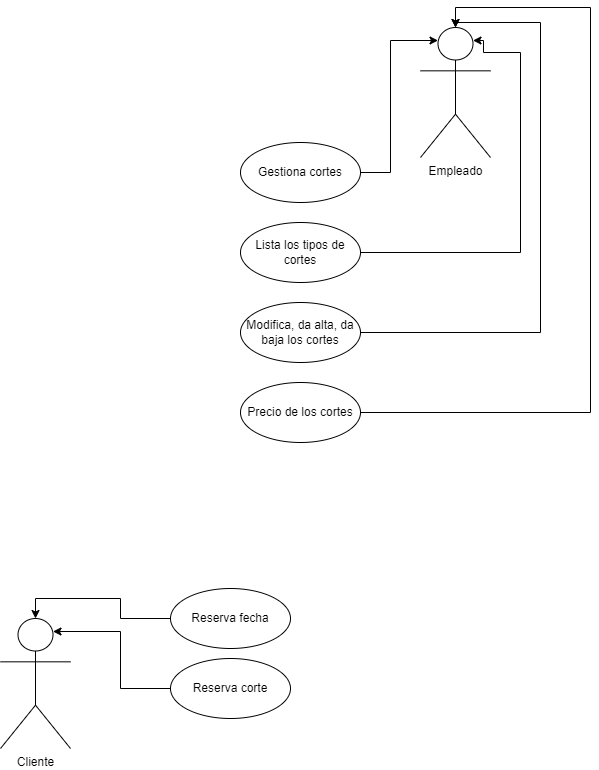

The diagram above was exported from draw.io. Its source (the exported page's mxGraphModel, read from the mxfile embedded in the PNG):
<mxGraphModel dx="1434" dy="764" grid="0" gridSize="10" guides="1" tooltips="1" connect="1" arrows="1" fold="1" page="1" pageScale="1" pageWidth="827" pageHeight="1169" background="#FFFFFF" math="0" shadow="0">
  <root>
    <mxCell id="0" />
    <mxCell id="1" parent="0" />
    <mxCell id="uMoJW4zL4gfYI3KWXT9V-1" value="Cliente" style="shape=umlActor;verticalLabelPosition=bottom;verticalAlign=top;html=1;outlineConnect=0;" parent="1" vertex="1">
      <mxGeometry x="70" y="706" width="70" height="130" as="geometry" />
    </mxCell>
    <mxCell id="uMoJW4zL4gfYI3KWXT9V-2" value="Empleado" style="shape=umlActor;verticalLabelPosition=bottom;verticalAlign=top;html=1;outlineConnect=0;" parent="1" vertex="1">
      <mxGeometry x="490" y="115" width="70" height="130" as="geometry" />
    </mxCell>
    <mxCell id="uMoJW4zL4gfYI3KWXT9V-11" style="edgeStyle=orthogonalEdgeStyle;rounded=0;orthogonalLoop=1;jettySize=auto;html=1;exitX=0;exitY=0.5;exitDx=0;exitDy=0;entryX=0.5;entryY=0;entryDx=0;entryDy=0;entryPerimeter=0;" parent="1" source="uMoJW4zL4gfYI3KWXT9V-3" target="uMoJW4zL4gfYI3KWXT9V-1" edge="1">
      <mxGeometry relative="1" as="geometry" />
    </mxCell>
    <mxCell id="uMoJW4zL4gfYI3KWXT9V-3" value="Reserva fecha" style="ellipse;whiteSpace=wrap;html=1;" parent="1" vertex="1">
      <mxGeometry x="240" y="676" width="120" height="60" as="geometry" />
    </mxCell>
    <mxCell id="uMoJW4zL4gfYI3KWXT9V-10" style="edgeStyle=orthogonalEdgeStyle;rounded=0;orthogonalLoop=1;jettySize=auto;html=1;exitX=0;exitY=0.5;exitDx=0;exitDy=0;entryX=0.75;entryY=0.1;entryDx=0;entryDy=0;entryPerimeter=0;" parent="1" source="uMoJW4zL4gfYI3KWXT9V-5" target="uMoJW4zL4gfYI3KWXT9V-1" edge="1">
      <mxGeometry relative="1" as="geometry" />
    </mxCell>
    <mxCell id="uMoJW4zL4gfYI3KWXT9V-5" value="Reserva corte" style="ellipse;whiteSpace=wrap;html=1;" parent="1" vertex="1">
      <mxGeometry x="240" y="746" width="120" height="60" as="geometry" />
    </mxCell>
    <mxCell id="uMoJW4zL4gfYI3KWXT9V-9" style="edgeStyle=orthogonalEdgeStyle;rounded=0;orthogonalLoop=1;jettySize=auto;html=1;exitX=1;exitY=0.5;exitDx=0;exitDy=0;entryX=0.25;entryY=0.1;entryDx=0;entryDy=0;entryPerimeter=0;" parent="1" source="uMoJW4zL4gfYI3KWXT9V-6" target="uMoJW4zL4gfYI3KWXT9V-2" edge="1">
      <mxGeometry relative="1" as="geometry" />
    </mxCell>
    <mxCell id="uMoJW4zL4gfYI3KWXT9V-6" value="Gestiona cortes" style="ellipse;whiteSpace=wrap;html=1;" parent="1" vertex="1">
      <mxGeometry x="310" y="230" width="120" height="60" as="geometry" />
    </mxCell>
    <mxCell id="uMoJW4zL4gfYI3KWXT9V-8" style="edgeStyle=orthogonalEdgeStyle;rounded=0;orthogonalLoop=1;jettySize=auto;html=1;exitX=1;exitY=0.5;exitDx=0;exitDy=0;entryX=0.75;entryY=0.1;entryDx=0;entryDy=0;entryPerimeter=0;" parent="1" source="uMoJW4zL4gfYI3KWXT9V-7" target="uMoJW4zL4gfYI3KWXT9V-2" edge="1">
      <mxGeometry relative="1" as="geometry">
        <mxPoint x="590" y="140" as="targetPoint" />
        <Array as="points">
          <mxPoint x="590" y="340" />
          <mxPoint x="590" y="140" />
          <mxPoint x="553" y="140" />
          <mxPoint x="553" y="128" />
        </Array>
      </mxGeometry>
    </mxCell>
    <mxCell id="uMoJW4zL4gfYI3KWXT9V-7" value="Lista los tipos de cortes" style="ellipse;whiteSpace=wrap;html=1;" parent="1" vertex="1">
      <mxGeometry x="310" y="310" width="120" height="60" as="geometry" />
    </mxCell>
    <mxCell id="uMoJW4zL4gfYI3KWXT9V-13" style="edgeStyle=orthogonalEdgeStyle;rounded=0;orthogonalLoop=1;jettySize=auto;html=1;exitX=1;exitY=0.5;exitDx=0;exitDy=0;entryX=0.5;entryY=0;entryDx=0;entryDy=0;entryPerimeter=0;" parent="1" source="uMoJW4zL4gfYI3KWXT9V-12" target="uMoJW4zL4gfYI3KWXT9V-2" edge="1">
      <mxGeometry relative="1" as="geometry">
        <Array as="points">
          <mxPoint x="610" y="420" />
          <mxPoint x="610" y="110" />
          <mxPoint x="525" y="110" />
        </Array>
      </mxGeometry>
    </mxCell>
    <mxCell id="uMoJW4zL4gfYI3KWXT9V-12" value="Modifica, da alta, da baja los cortes" style="ellipse;whiteSpace=wrap;html=1;" parent="1" vertex="1">
      <mxGeometry x="310" y="390" width="120" height="60" as="geometry" />
    </mxCell>
    <mxCell id="uMoJW4zL4gfYI3KWXT9V-15" style="edgeStyle=orthogonalEdgeStyle;rounded=0;orthogonalLoop=1;jettySize=auto;html=1;exitX=1;exitY=0.5;exitDx=0;exitDy=0;entryX=0.5;entryY=0;entryDx=0;entryDy=0;entryPerimeter=0;" parent="1" source="uMoJW4zL4gfYI3KWXT9V-14" target="uMoJW4zL4gfYI3KWXT9V-2" edge="1">
      <mxGeometry relative="1" as="geometry">
        <Array as="points">
          <mxPoint x="660" y="500" />
          <mxPoint x="660" y="95" />
          <mxPoint x="525" y="95" />
        </Array>
      </mxGeometry>
    </mxCell>
    <mxCell id="uMoJW4zL4gfYI3KWXT9V-14" value="Precio de los cortes" style="ellipse;whiteSpace=wrap;html=1;" parent="1" vertex="1">
      <mxGeometry x="310" y="470" width="120" height="60" as="geometry" />
    </mxCell>
  </root>
</mxGraphModel>